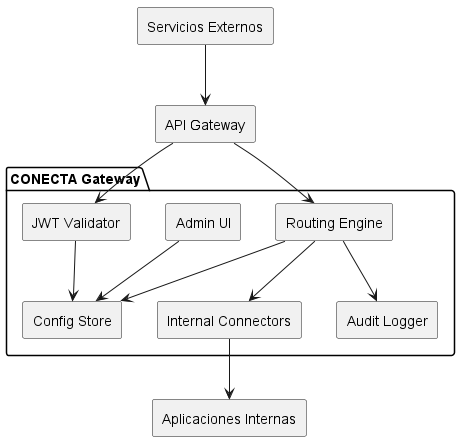

The diagram above was rendered by PlantUML. Its source (embedded in the PNG):
@startuml
skinparam componentStyle rectangle

[Servicios Externos] --> [API Gateway]

package "CONECTA Gateway" {
  [API Gateway] --> [Routing Engine]
  [Routing Engine] --> [Internal Connectors]
  [Routing Engine] --> [Audit Logger]

[Admin UI] --> [Config Store]
[Routing Engine] --> [Config Store]

[API Gateway] --> [JWT Validator]
[JWT Validator] --> [Config Store]

}

[Internal Connectors] --> [Aplicaciones Internas]

@enduml